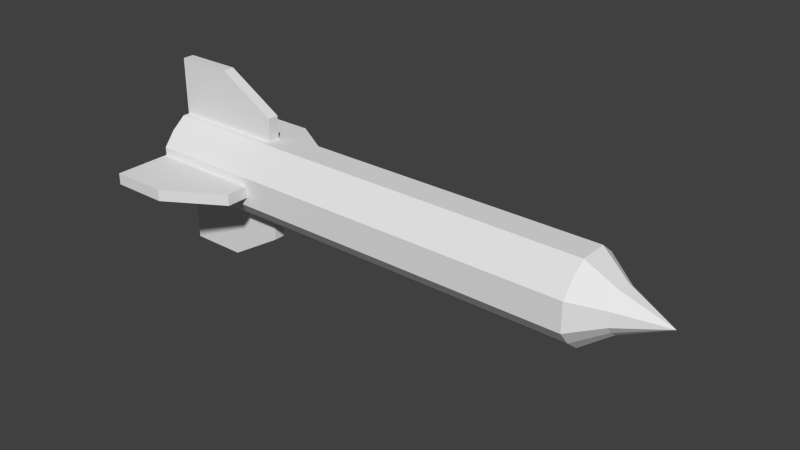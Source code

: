 # Source: MIssile.blend  (saved by Blender 2.72.0; exported with 4.5.12 LTS)
import bpy
from mathutils import Matrix  # noqa: F401  (used for matrix-valued properties, if any)

bpy.ops.wm.read_factory_settings(use_empty=True)
scene = bpy.context.scene
scene.name = 'Scene'

# ---- collections
col_collection_1 = bpy.data.collections.new('Collection 1'); scene.collection.children.link(col_collection_1)

# ---- materials (node trees are filled in below, after node groups)
mat_material = bpy.data.materials.new('Material')
mat_material.alpha_threshold = 0.0
mat_material.use_transparent_shadow = False
mat_material.roughness = 0.5
mat_material.line_color = (0.0, 0.0, 0.0, 1.0)
mat_material_001 = bpy.data.materials.new('Material.001')
mat_material_001.alpha_threshold = 0.0
mat_material_001.use_transparent_shadow = False
mat_material_001.roughness = 0.5
mat_material_001.line_color = (0.0, 0.0, 0.0, 1.0)

# ---- material node trees

# ---- world
world_world = bpy.data.worlds.new('World'); scene.world = world_world
world_world.color = (0.05088, 0.05088, 0.05088)
world_world.use_sun_shadow = False
world_world.sun_shadow_jitter_overblur = 0.0
world_world.cycles.sampling_method = 'MANUAL'
world_world.cycles.sample_map_resolution = 256

# ---- meshes
me_cube_003 = bpy.data.meshes.new('Cube.003')
me_cube_003.from_pydata([(-1.0, -1.0, -1.0), (-1.0, 1.0, -1.0), (1.0, 1.0, -1.0), (1.0, -1.0, -1.0), (-1.0, -1.0, 1.0), (-1.0, 1.0, 1.0), (1.0, 1.0, -0.2), (1.0, -1.0, -0.2), (-1.0, 0.0, 1.0), (0.0, 1.0, 1.0), (1.0, 0.0, -0.2), (0.0, -1.0, 1.0), (0.0, 0.0, 1.0)], [], [(4, 8, 5, 1, 0), (5, 9, 6, 2, 1), (6, 10, 7, 3, 2), (7, 11, 4, 0, 3), (0, 1, 2, 3), (12, 9, 5, 8), (11, 12, 8, 4), (7, 10, 12, 11), (10, 6, 9, 12)])
me_cube_003.use_remesh_preserve_volume = False
me_cube_003.use_remesh_preserve_attributes = False
me_cube_003.use_mirror_vertex_groups = False
me_cube_003.update()
me_cube_001 = bpy.data.meshes.new('Cube.001')
me_cube_001.from_pydata([(4.0, -0.25, 0.7), (4.0, -2.682e-07, 0.7), (4.0, 0.25, 0.7), (4.0, -0.7, 0.25), (4.0, -0.7, 0.0), (4.0, -0.7, -0.25), (4.0, 0.7, 0.25), (4.0, 0.7, 0.0), (4.0, 0.7, -0.25), (4.0, -0.25, -0.7), (4.0, 0.0, -0.7), (4.0, 0.25, -0.7), (4.0, -0.5, 0.5), (4.0, 0.5, 0.5), (4.0, -0.5, -0.5), (4.0, 0.5, -0.5), (4.0, -1.258e-07, 0.0), (4.0, 0.5, -0.5), (4.0, -0.5, -0.5), (-4.0, -0.5, -0.5), (-4.0, 0.5, -0.5), (4.0, 0.5, 0.5), (4.0, -0.5, 0.5), (-4.0, -0.5, 0.5), (-4.0, 0.5, 0.5), (4.0, 0.25, -0.7), (4.0, 0.0, -0.7), (4.0, -0.25, -0.7), (2.0, 0.5, -0.5), (1.192e-07, 0.5, -0.5), (-2.0, 0.5, -0.5), (4.0, 0.7, -0.25), (4.0, 0.7, 0.0), (4.0, 0.7, 0.25), (2.0, -0.5, -0.5), (0.0, -0.5, -0.5), (-2.0, -0.5, -0.5), (4.0, -0.7, -0.25), (4.0, -0.7, 0.0), (4.0, -0.7, 0.25), (-4.0, -0.25, -0.7), (-4.0, 1.49e-07, -0.7), (-4.0, 0.25, -0.7), (-4.0, -0.7, -0.25), (-4.0, -0.7, 0.0), (-4.0, -0.7, 0.25), (-4.0, 0.7, -0.25), (-4.0, 0.7, 0.0), (-4.0, 0.7, 0.25), (4.0, 0.25, 0.7), (4.0, -2.682e-07, 0.7), (4.0, -0.25, 0.7), (2.0, 0.5, 0.5), (2.384e-07, 0.5, 0.5), (-2.0, 0.5, 0.5), (2.0, -0.5, 0.5), (-7.153e-07, -0.5, 0.5), (-2.0, -0.5, 0.5), (-4.0, -0.25, 0.7), (-4.0, 1.043e-07, 0.7), (-4.0, 0.25, 0.7), (2.0, 0.25, -0.7), (1.192e-07, 0.25, -0.7), (-2.0, 0.25, -0.7), (2.0, 3.725e-08, -0.7), (0.0, 7.451e-08, -0.7), (-2.0, 1.118e-07, -0.7), (2.0, -0.25, -0.7), (0.0, -0.25, -0.7), (-2.0, -0.25, -0.7), (2.0, 0.25, 0.7), (2.0, -1.788e-07, 0.7), (2.0, -0.25, 0.7), (0.0, 0.25, 0.7), (-2.384e-07, -8.941e-08, 0.7), (-4.768e-07, -0.25, 0.7), (-2.0, 0.25, 0.7), (-2.0, 0.0, 0.7), (-2.0, -0.25, 0.7), (4.0, -0.25, 0.7), (4.0, -2.682e-07, 0.7), (4.0, 0.25, 0.7), (4.0, -0.7, 0.25), (4.0, -0.7, 0.0), (4.0, -0.7, -0.25), (4.0, 0.7, 0.25), (4.0, 0.7, 0.0), (2.0, -0.7, -0.25), (-2.384e-07, -0.7, -0.25), (-2.0, -0.7, -0.25), (2.0, -0.7, 0.0), (-2.384e-07, -0.7, 0.0), (-2.0, -0.7, 0.0), (2.0, -0.7, 0.25), (-2.384e-07, -0.7, 0.25), (-2.0, -0.7, 0.25), (-4.0, 1.043e-07, 0.0), (4.0, 0.7, -0.25), (4.0, -0.25, -0.7), (4.0, 0.0, -0.7), (4.0, 0.25, -0.7), (4.0, -0.5, 0.5), (4.0, 0.5, 0.5), (4.0, -0.5, -0.5), (4.0, 0.5, -0.5), (2.0, 0.7, 0.25), (0.0, 0.7, 0.25), (-2.0, 0.7, 0.25), (2.0, 0.7, 0.0), (0.0, 0.7, 0.0), (-2.0, 0.7, 0.0), (2.0, 0.7, -0.25), (1.192e-07, 0.7, -0.25), (-2.0, 0.7, -0.25)], [], [(16, 1, 0), (16, 2, 1), (6, 13, 2, 16), (7, 6, 16), (8, 7, 16), (10, 16, 9), (11, 16, 10), (16, 3, 4), (16, 4, 5), (9, 16, 5, 14), (16, 0, 12, 3), (15, 8, 16, 11), (69, 36, 19, 40), (78, 58, 23, 57), (95, 57, 23, 45), (25, 17, 104, 100), (113, 30, 20, 46), (30, 63, 42, 20), (63, 66, 41, 42), (66, 69, 40, 41), (17, 25, 61, 28), (28, 61, 62, 29), (29, 62, 63, 30), (25, 26, 64, 61), (61, 64, 65, 62), (62, 65, 66, 63), (26, 27, 67, 64), (64, 67, 68, 65), (65, 68, 69, 66), (27, 18, 34, 67), (67, 34, 35, 68), (68, 35, 36, 69), (51, 72, 55, 22), (72, 75, 56, 55), (75, 78, 57, 56), (21, 52, 70, 49), (49, 70, 71, 50), (50, 71, 72, 51), (52, 53, 73, 70), (70, 73, 74, 71), (71, 74, 75, 72), (53, 54, 76, 73), (73, 76, 77, 74), (74, 77, 78, 75), (54, 24, 60, 76), (76, 60, 59, 77), (77, 59, 58, 78), (50, 51, 79, 80), (96, 59, 60), (96, 58, 59), (45, 23, 58, 96), (44, 45, 96), (43, 44, 96), (41, 96, 42), (40, 96, 41), (96, 48, 47), (96, 47, 46), (42, 96, 46, 20), (96, 60, 24, 48), (36, 89, 43, 19), (89, 92, 44, 43), (92, 95, 45, 44), (18, 37, 87, 34), (34, 87, 88, 35), (35, 88, 89, 36), (37, 38, 90, 87), (87, 90, 91, 88), (88, 91, 92, 89), (38, 39, 93, 90), (90, 93, 94, 91), (91, 94, 95, 92), (39, 22, 55, 93), (93, 55, 56, 94), (94, 56, 57, 95), (21, 49, 81, 102), (38, 37, 84, 83), (27, 26, 99, 98), (19, 43, 96, 40), (54, 107, 48, 24), (107, 110, 47, 48), (110, 113, 46, 47), (21, 33, 105, 52), (52, 105, 106, 53), (53, 106, 107, 54), (33, 32, 108, 105), (105, 108, 109, 106), (106, 109, 110, 107), (32, 31, 111, 108), (108, 111, 112, 109), (109, 112, 113, 110), (31, 17, 28, 111), (111, 28, 29, 112), (112, 29, 30, 113), (17, 31, 97, 104), (32, 33, 85, 86), (18, 27, 98, 103), (37, 18, 103, 84), (26, 25, 100, 99), (33, 21, 102, 85), (49, 50, 80, 81), (39, 38, 83, 82), (22, 39, 82, 101), (31, 32, 86, 97), (51, 22, 101, 79)])
me_cube_001.materials.append(mat_material)
me_cube_001.use_remesh_preserve_volume = False
me_cube_001.use_remesh_preserve_attributes = False
me_cube_001.use_mirror_vertex_groups = False
me_cube_001.update()
me_cube_002 = bpy.data.meshes.new('Cube.002')
me_cube_002.from_pydata([(4.0, -0.25, 0.7), (4.0, -2.682e-07, 0.7), (4.0, 0.25, 0.7), (4.0, -0.7, 0.25), (4.0, -0.7, 0.0), (4.0, -0.7, -0.25), (4.0, 0.7, 0.25), (4.0, 0.7, 0.0), (4.0, 0.7, -0.25), (4.0, -0.25, -0.7), (4.0, 0.0, -0.7), (4.0, 0.25, -0.7), (4.0, -0.5, 0.5), (4.0, 0.5, 0.5), (4.0, -0.5, -0.5), (4.0, 0.5, -0.5), (4.0, -1.258e-07, 0.0), (4.5, -0.125, 0.35), (4.5, -1.974e-07, 0.35), (4.5, 0.125, 0.35), (4.5, -0.35, 0.125), (4.5, -0.35, -3.725e-09), (4.5, -0.35, -0.125), (4.5, 0.35, 0.125), (4.5, 0.35, -3.725e-09), (4.5, 0.35, -0.125), (4.5, -0.125, -0.35), (4.5, -6.333e-08, -0.35), (4.5, 0.125, -0.35), (4.5, -0.25, 0.25), (4.5, 0.25, 0.25), (4.5, -0.25, -0.25), (4.5, 0.25, -0.25), (5.3, -1.192e-07, 0.0), (5.3, -1.229e-07, 0.0), (5.3, -1.192e-07, 0.0), (5.3, -1.192e-07, 0.0), (5.3, -1.192e-07, -3.725e-09), (5.3, -1.192e-07, 0.0), (5.3, -1.192e-07, 0.0), (5.3, -1.192e-07, -3.725e-09), (5.3, -1.192e-07, 0.0), (5.3, -1.192e-07, 0.0), (5.3, -1.229e-07, 0.0), (5.3, -1.192e-07, 0.0), (5.3, -1.192e-07, 0.0), (5.3, -1.192e-07, 0.0), (5.3, -1.192e-07, 0.0), (5.3, -1.192e-07, 0.0)], [], [(16, 0, 1), (16, 1, 2), (6, 16, 2, 13), (7, 16, 6), (8, 16, 7), (10, 9, 16), (11, 10, 16), (16, 4, 3), (16, 5, 4), (9, 14, 5, 16), (16, 3, 12, 0), (15, 11, 16, 8), (7, 24, 25, 8), (14, 31, 22, 5), (4, 21, 20, 3), (13, 30, 23, 6), (1, 18, 19, 2), (12, 29, 17, 0), (11, 28, 27, 10), (8, 25, 32, 15), (6, 23, 24, 7), (5, 22, 21, 4), (9, 26, 31, 14), (2, 19, 30, 13), (3, 20, 29, 12), (0, 17, 18, 1), (15, 32, 28, 11), (10, 27, 26, 9), (19, 35, 46, 30), (20, 36, 45, 29), (17, 33, 34, 18), (32, 48, 44, 28), (27, 43, 42, 26), (24, 40, 41, 25), (31, 47, 38, 22), (21, 37, 36, 20), (30, 46, 39, 23), (18, 34, 35, 19), (29, 45, 33, 17), (28, 44, 43, 27), (25, 41, 48, 32), (23, 39, 40, 24), (22, 38, 37, 21), (26, 42, 47, 31)])
me_cube_002.materials.append(mat_material_001)
me_cube_002.use_remesh_preserve_volume = False
me_cube_002.use_remesh_preserve_attributes = False
me_cube_002.use_mirror_vertex_groups = False
me_cube_002.update()
me_cube_004 = bpy.data.meshes.new('Cube.004')
me_cube_004.from_pydata([(-1.0, -1.0, -1.0), (-1.0, 1.0, -1.0), (1.0, 1.0, -1.0), (1.0, -1.0, -1.0), (-1.0, -1.0, 1.0), (-1.0, 1.0, 1.0), (1.0, 1.0, -0.2), (1.0, -1.0, -0.2), (-1.0, 0.0, 1.0), (0.0, 1.0, 1.0), (1.0, 0.0, -0.2), (0.0, -1.0, 1.0), (0.0, 0.0, 1.0)], [], [(4, 8, 5, 1, 0), (5, 9, 6, 2, 1), (6, 10, 7, 3, 2), (7, 11, 4, 0, 3), (0, 1, 2, 3), (12, 9, 5, 8), (11, 12, 8, 4), (7, 10, 12, 11), (10, 6, 9, 12)])
me_cube_004.use_remesh_preserve_volume = False
me_cube_004.use_remesh_preserve_attributes = False
me_cube_004.use_mirror_vertex_groups = False
me_cube_004.update()
me_cube_005 = bpy.data.meshes.new('Cube.005')
me_cube_005.from_pydata([(-1.0, -1.0, -1.0), (-1.0, 1.0, -1.0), (1.0, 1.0, -1.0), (1.0, -1.0, -1.0), (-1.0, -1.0, 1.0), (-1.0, 1.0, 1.0), (1.0, 1.0, -0.2), (1.0, -1.0, -0.2), (-1.0, 0.0, 1.0), (0.0, 1.0, 1.0), (1.0, 0.0, -0.2), (0.0, -1.0, 1.0), (0.0, 0.0, 1.0)], [], [(4, 8, 5, 1, 0), (5, 9, 6, 2, 1), (6, 10, 7, 3, 2), (7, 11, 4, 0, 3), (0, 1, 2, 3), (12, 9, 5, 8), (11, 12, 8, 4), (7, 10, 12, 11), (10, 6, 9, 12)])
me_cube_005.use_remesh_preserve_volume = False
me_cube_005.use_remesh_preserve_attributes = False
me_cube_005.use_mirror_vertex_groups = False
me_cube_005.update()
me_cube_006 = bpy.data.meshes.new('Cube.006')
me_cube_006.from_pydata([(-1.0, -1.0, -1.0), (-1.0, 1.0, -1.0), (1.0, 1.0, -1.0), (1.0, -1.0, -1.0), (-1.0, -1.0, 1.0), (-1.0, 1.0, 1.0), (1.0, 1.0, -0.2), (1.0, -1.0, -0.2), (-1.0, 0.0, 1.0), (0.0, 1.0, 1.0), (1.0, 0.0, -0.2), (0.0, -1.0, 1.0), (0.0, 0.0, 1.0)], [], [(4, 8, 5, 1, 0), (5, 9, 6, 2, 1), (6, 10, 7, 3, 2), (7, 11, 4, 0, 3), (0, 1, 2, 3), (12, 9, 5, 8), (11, 12, 8, 4), (7, 10, 12, 11), (10, 6, 9, 12)])
me_cube_006.use_remesh_preserve_volume = False
me_cube_006.use_remesh_preserve_attributes = False
me_cube_006.use_mirror_vertex_groups = False
me_cube_006.update()

# ---- objects
ob_fin1 = bpy.data.objects.new('Fin1', me_cube_003)
ob_missiletube = bpy.data.objects.new('MissileTube', me_cube_001)
ob_warhead = bpy.data.objects.new('WarHead', me_cube_002)
ob_fin2 = bpy.data.objects.new('Fin2', me_cube_004)
ob_fin4 = bpy.data.objects.new('Fin4', me_cube_005)
ob_fin3 = bpy.data.objects.new('Fin3', me_cube_006)

# ---- transforms, parenting, visibility, modifiers, constraints
ob_fin1.location = (-3.004, -0.02812, 1.2)
ob_fin1.scale = (1.0, 0.1, 0.5)
ob_fin1.lineart.crease_threshold = 0.0
ob_missiletube.location = (0.0, 0.0, 0.0)
ob_missiletube.lock_rotations_4d = False
ob_missiletube.empty_display_type = 'ARROWS'
ob_missiletube.lineart.crease_threshold = 0.0
ob_warhead.location = (0.0, 0.0, 0.0)
ob_warhead.lock_rotations_4d = False
ob_warhead.empty_display_type = 'ARROWS'
ob_warhead.lineart.crease_threshold = 0.0
ob_fin2.location = (-3.004, -1.2, 0.006511)
ob_fin2.rotation_euler = (1.571, -0.0, 0.0)
ob_fin2.scale = (1.0, 0.1, 0.5)
ob_fin2.lineart.crease_threshold = 0.0
ob_fin4.location = (-3.004, 1.2, 0.006511)
ob_fin4.rotation_euler = (4.712, -0.0, 0.0)
ob_fin4.scale = (1.0, 0.1, 0.5)
ob_fin4.lineart.crease_threshold = 0.0
ob_fin3.location = (-3.004, -0.02812, -1.2)
ob_fin3.rotation_euler = (3.142, -0.0, 0.0)
ob_fin3.scale = (1.0, 0.1, 0.5)
ob_fin3.lineart.crease_threshold = 0.0

# ---- collection membership
col_collection_1.objects.link(ob_fin1)
col_collection_1.objects.link(ob_missiletube)
col_collection_1.objects.link(ob_warhead)
col_collection_1.objects.link(ob_fin2)
col_collection_1.objects.link(ob_fin4)
col_collection_1.objects.link(ob_fin3)

# ---- scene / render settings (as saved in the file)
scene.frame_start = 1; scene.frame_end = 250; scene.frame_set(1)
scene.render.engine = 'BLENDER_EEVEE_NEXT'
scene.render.resolution_percentage = 50
scene.render.dither_intensity = 0.0
scene.cycles.use_denoising = False
scene.cycles.samples = 10
scene.cycles.sampling_pattern = 'TABULATED_SOBOL'
scene.cycles.light_sampling_threshold = 0.0
scene.cycles.use_adaptive_sampling = False
scene.cycles.use_light_tree = False
scene.cycles.blur_glossy = 0.0
scene.cycles.pixel_filter_type = 'GAUSSIAN'
scene.cycles.sample_clamp_indirect = 0.0
scene.view_settings.view_transform = 'Standard'
bpy.context.view_layer.update()

# ---- added for rendering (the .blend has no active camera and no usable light): camera, sun
cam_auto = bpy.data.cameras.new('AutoCamera')
cam_auto.lens = 50.0
cam_auto.sensor_width = 36.0
cam_auto.clip_end = 1000.0
ob_auto_camera = bpy.data.objects.new('AutoCamera', cam_auto)
scene.collection.objects.link(ob_auto_camera)
ob_auto_camera.location = (10.3378, -11.6273, 7.75142)
ob_auto_camera.rotation_euler = (1.09748, -7.21219e-08, 0.694738)
scene.camera = ob_auto_camera
light_auto_sun = bpy.data.lights.new('AutoSun', 'SUN')
light_auto_sun.energy = 3.0
light_auto_sun.angle = 0.0523599
ob_auto_sun = bpy.data.objects.new('AutoSun', light_auto_sun)
scene.collection.objects.link(ob_auto_sun)
ob_auto_sun.rotation_euler = (0.872665, 0.174533, 0.523599)
bpy.context.view_layer.update()
